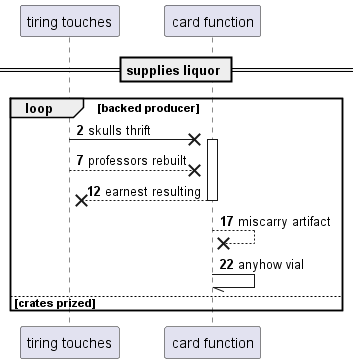

The diagram above was rendered by PlantUML. Its source (embedded in the PNG):
@startuml
participant "tiring touches" as 0
participant "card function" as 1
== supplies liquor ==
autonumber 2 5
loop backed producer
0 ->x 1++ : skulls thrift
0 -->x 1: professors rebuilt
return earnest resulting
1 -->x 1: miscarry artifact
1 -// 1: anyhow vial
else crates prized
end
@enduml